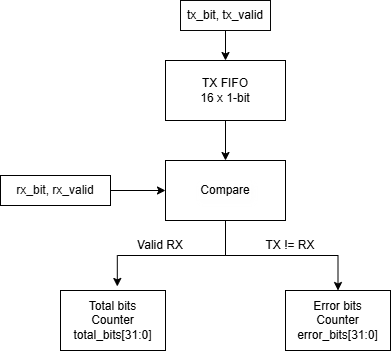

The diagram above was exported from draw.io. Its source (the exported page's mxGraphModel, read from the mxfile embedded in the PNG):
<mxGraphModel dx="715" dy="504" grid="1" gridSize="10" guides="1" tooltips="1" connect="1" arrows="1" fold="1" page="1" pageScale="1" pageWidth="850" pageHeight="1100" background="light-dark(#FFFFFF,#FFFFFF)" math="0" shadow="0">
  <root>
    <mxCell id="0" />
    <mxCell id="1" parent="0" />
    <mxCell id="WmzDuY9xAIsBVeroyF0p-8" edge="1" parent="1" source="WmzDuY9xAIsBVeroyF0p-1" style="edgeStyle=orthogonalEdgeStyle;rounded=0;orthogonalLoop=1;jettySize=auto;html=1;defaultLabelBackgroundColor=page;strokeColor=light-dark(#000000,#000000);" target="WmzDuY9xAIsBVeroyF0p-3" value="">
      <mxGeometry relative="1" as="geometry" />
    </mxCell>
    <mxCell id="WmzDuY9xAIsBVeroyF0p-1" parent="1" style="text;html=1;whiteSpace=wrap;strokeColor=light-dark(transparent,#060606);fillColor=none;align=center;verticalAlign=middle;rounded=0;fontColor=light-dark(#000000,#000000);" value="tx_bit, tx_valid" vertex="1">
      <mxGeometry height="30" width="90" x="290" y="140" as="geometry" />
    </mxCell>
    <mxCell id="WmzDuY9xAIsBVeroyF0p-20" edge="1" parent="1" source="WmzDuY9xAIsBVeroyF0p-3" style="edgeStyle=orthogonalEdgeStyle;rounded=0;orthogonalLoop=1;jettySize=auto;html=1;defaultLabelBackgroundColor=page;strokeColor=light-dark(#000000,#000000);" target="WmzDuY9xAIsBVeroyF0p-5" value="">
      <mxGeometry relative="1" as="geometry" />
    </mxCell>
    <mxCell id="WmzDuY9xAIsBVeroyF0p-3" parent="1" style="rounded=0;whiteSpace=wrap;html=1;fillColor=light-dark(#FFFFFF,#FFFFFF);strokeColor=light-dark(#000000,#000000);fontColor=light-dark(#000000,#000000);" value="&lt;div&gt;TX FIFO&lt;/div&gt;&lt;div&gt;16 x 1-bit&lt;/div&gt;" vertex="1">
      <mxGeometry height="60" width="120" x="275" y="200" as="geometry" />
    </mxCell>
    <mxCell id="WmzDuY9xAIsBVeroyF0p-36" edge="1" parent="1" source="WmzDuY9xAIsBVeroyF0p-5" style="edgeStyle=orthogonalEdgeStyle;rounded=0;orthogonalLoop=1;jettySize=auto;html=1;entryX=0.5;entryY=0;entryDx=0;entryDy=0;defaultLabelBackgroundColor=page;strokeColor=light-dark(#000000,#000000);" target="WmzDuY9xAIsBVeroyF0p-11">
      <mxGeometry relative="1" as="geometry" />
    </mxCell>
    <mxCell id="WmzDuY9xAIsBVeroyF0p-5" parent="1" style="rounded=0;whiteSpace=wrap;html=1;fillColor=light-dark(#000000,#FFFFFF);fillStyle=auto;strokeColor=light-dark(transparent,#000000);textShadow=1;labelBorderColor=default;fontColor=light-dark(#000000,#000000);" value="Compare" vertex="1">
      <mxGeometry height="60" width="120" x="275" y="300" as="geometry" />
    </mxCell>
    <mxCell id="WmzDuY9xAIsBVeroyF0p-7" edge="1" parent="1" source="WmzDuY9xAIsBVeroyF0p-6" style="edgeStyle=orthogonalEdgeStyle;rounded=0;orthogonalLoop=1;jettySize=auto;html=1;defaultLabelBackgroundColor=page;strokeColor=light-dark(#000000,#000000);" target="WmzDuY9xAIsBVeroyF0p-5" value="">
      <mxGeometry relative="1" as="geometry" />
    </mxCell>
    <mxCell id="WmzDuY9xAIsBVeroyF0p-6" parent="1" style="text;html=1;whiteSpace=wrap;strokeColor=light-dark(#000000,#000000);fillColor=none;align=center;verticalAlign=middle;rounded=0;fontColor=light-dark(#000000,#0A0A0A);" value="rx_bit, rx_valid" vertex="1">
      <mxGeometry height="30" width="110" x="110" y="315" as="geometry" />
    </mxCell>
    <mxCell id="WmzDuY9xAIsBVeroyF0p-10" parent="1" style="rounded=0;whiteSpace=wrap;html=1;fillColor=light-dark(#FFFFFF,#FFFFFF);strokeColor=light-dark(#000000,#000000);fontColor=light-dark(#000000,#000000);" value="Total bits&lt;div&gt;Counter&lt;/div&gt;&lt;div&gt;total_bits[31:0]&lt;/div&gt;" vertex="1">
      <mxGeometry height="60" width="105" x="170" y="430" as="geometry" />
    </mxCell>
    <mxCell id="WmzDuY9xAIsBVeroyF0p-11" parent="1" style="rounded=0;whiteSpace=wrap;html=1;fontColor=light-dark(#000000,#000000);fillColor=light-dark(#FFFFFF,#FFFFFF);strokeColor=light-dark(#000000,#000000);" value="Error bits&lt;div&gt;Counter&lt;/div&gt;&lt;div&gt;error_bits[31:0]&lt;/div&gt;" vertex="1">
      <mxGeometry height="60" width="105" x="395" y="430" as="geometry" />
    </mxCell>
    <mxCell id="WmzDuY9xAIsBVeroyF0p-35" edge="1" parent="1" source="WmzDuY9xAIsBVeroyF0p-5" style="edgeStyle=orthogonalEdgeStyle;rounded=0;orthogonalLoop=1;jettySize=auto;html=1;entryX=0.541;entryY=-0.067;entryDx=0;entryDy=0;entryPerimeter=0;defaultLabelBackgroundColor=page;strokeColor=light-dark(#000000,#000000);" target="WmzDuY9xAIsBVeroyF0p-10">
      <mxGeometry relative="1" as="geometry" />
    </mxCell>
    <mxCell id="WmzDuY9xAIsBVeroyF0p-37" parent="1" style="text;html=1;whiteSpace=wrap;strokeColor=none;fillColor=none;align=center;verticalAlign=middle;rounded=0;fontColor=light-dark(#000000,#000000);" value="Valid RX" vertex="1">
      <mxGeometry height="30" width="60" x="240" y="370" as="geometry" />
    </mxCell>
    <mxCell id="WmzDuY9xAIsBVeroyF0p-38" parent="1" style="text;html=1;whiteSpace=wrap;strokeColor=none;fillColor=none;align=center;verticalAlign=middle;rounded=0;fontColor=light-dark(#000000,#060606);" value="TX != RX" vertex="1">
      <mxGeometry height="30" width="60" x="370" y="370" as="geometry" />
    </mxCell>
  </root>
</mxGraphModel>